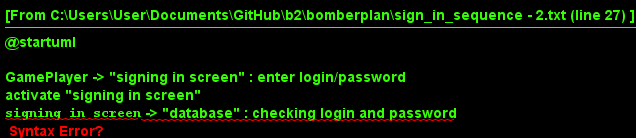

The diagram above was rendered by PlantUML. Its source (embedded in the PNG):
@startuml

GamePlayer -> "signing in screen" : enter login/password
activate "signing in screen"
""signing in screen"" -> "database" : checking login and password
activate "database" 

alt correct login and password
 
	"database"  --> "signing in screen" : correct login and password
	"Register window" -> "DB adapter" : Create user
	"DB adapter" --> "Register window" : User has been created
	"Register window" -> "Email adapter" : Send email
	activate "Email adapter"
	"Email adapter" --> "Register window" : Email has been sended
	destroy "Email adapter"
	"Register window" -> "Sign in window" : Show sign in window

else user is exists

	"DB adapter" --> "Register window" : User is exists
	"Register window" -> "Register window" : Show error

end

destroy "DB adapter"
destroy "Register window"

@enduml